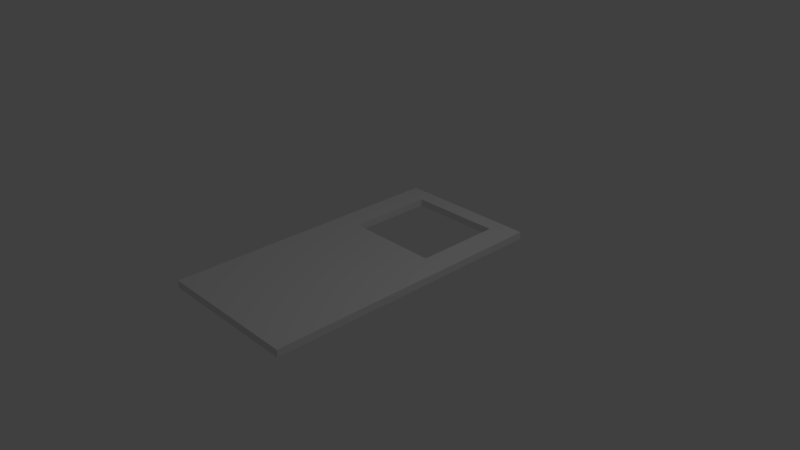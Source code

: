 # Source: DoorAlignment_noscale.blend  (saved by Blender 2.78.0; exported with 4.5.12 LTS)
import bpy
from mathutils import Matrix  # noqa: F401  (used for matrix-valued properties, if any)

bpy.ops.wm.read_factory_settings(use_empty=True)
scene = bpy.context.scene
scene.name = 'Scene'

# ---- collections
col_collection_1 = bpy.data.collections.new('Collection 1'); scene.collection.children.link(col_collection_1)

# ---- materials (node trees are filled in below, after node groups)
mat_material = bpy.data.materials.new('Material')
mat_material.alpha_threshold = 0.0
mat_material.use_transparent_shadow = False
mat_material.roughness = 0.5
mat_material.specular_intensity = 0.2292
mat_material.line_color = (0.0, 0.0, 0.0, 1.0)

# ---- material node trees

# ---- world
world_world = bpy.data.worlds.new('World'); scene.world = world_world
world_world.color = (0.05088, 0.05088, 0.05088)
world_world.use_sun_shadow = False
world_world.sun_shadow_jitter_overblur = 0.0
world_world.cycles.sampling_method = 'MANUAL'

# ---- cameras
cam_camera = bpy.data.cameras.new('Camera')
cam_camera.clip_end = 100.0
cam_camera.lens = 35.0
cam_camera.sensor_width = 32.0
cam_camera.sensor_height = 18.0
cam_camera.ortho_scale = 7.314
cam_camera.dof.focus_distance = 0.0
cam_camera.dof.aperture_fstop = 128.0

# ---- lights
light_lamp = bpy.data.lights.new('Lamp', 'POINT')
light_lamp.transmission_factor = 0.0
light_lamp.cutoff_distance = 30.0
light_lamp.energy = 100.0
light_lamp.shadow_buffer_clip_start = 1.001
light_lamp.shadow_soft_size = 0.1
light_lamp.shadow_maximum_resolution = 0.006
light_lamp.use_absolute_resolution = True

# ---- meshes
me_cube_000 = bpy.data.meshes.new('Cube.000')
me_cube_000.from_pydata([(0.0, 2.0, -0.05), (0.0, -2.0, -0.05), (1.0, -2.0, -0.05), (1.0, 2.0, -0.05), (-2.384e-07, 2.0, 0.05), (3.278e-07, -2.0, 0.05), (1.0, -2.0, 0.05), (1.0, 2.0, 0.05), (0.0, -0.5608, -0.05), (0.0, -1.772, -0.05), (1.0, -1.772, -0.05), (1.0, -0.5608, -0.05), (1.192e-07, -0.5608, 0.05), (3.576e-07, -1.772, 0.05), (1.0, -1.772, 0.05), (1.0, -0.5608, 0.05), (0.3478, 2.0, -0.05), (0.3478, -2.0, -0.05), (0.3478, 2.0, 0.05), (0.3478, -2.0, 0.05), (0.3478, -0.5608, 0.05), (0.3478, -1.772, 0.05), (0.3478, -0.5608, -0.05), (0.3478, -1.772, -0.05)], [], [(23, 17, 2, 10), (21, 14, 6, 19), (9, 13, 5, 1), (17, 19, 6, 2), (11, 15, 7, 3), (18, 16, 3, 7), (2, 6, 14, 10), (0, 4, 12, 8), (8, 12, 13, 9), (18, 7, 15, 20), (16, 22, 11, 3), (8, 9, 23, 22), (0, 8, 22, 16), (12, 20, 21, 13), (4, 18, 20, 12), (4, 0, 16, 18), (1, 5, 19, 17), (13, 21, 19, 5), (9, 1, 17, 23), (15, 11, 22, 20), (23, 21, 20, 22), (14, 21, 23, 10)])
_uv = me_cube_000.uv_layers.new(name='UVMap')
_uv.uv.foreach_set('vector', [0.06667, 0.1758, 0.0125, 0.1758, 0.0125, 0.02057, 0.06667, 0.02057, 0.07807, 0.1067, 0.07807, 0.262, 0.01406, 0.262, 0.01406, 0.1067, 0.07807, 0.0001011, 0.07807, 0.02391, 0.01406, 0.02391, 0.02391, 0.0001011, 0.0001012, 0.1067, 0.01406, 0.1067, 0.01406, 0.262, 0.0001014, 0.262, 0.3665, 0.2858, 0.3517, 0.262, 0.9589, 0.262, 0.9761, 0.2858, 0.9589, 0.1067, 0.9999, 0.1067, 0.9999, 0.262, 0.9589, 0.262, 0.02391, 0.2858, 0.01406, 0.262, 0.07807, 0.262, 0.07807, 0.2858, 0.9761, 0.0001024, 0.9589, 0.02391, 0.3665, 0.02391, 0.3665, 0.0001014, 0.3665, 0.0001014, 0.3665, 0.02391, 0.07807, 0.02391, 0.07807, 0.0001011, 0.9589, 0.1067, 0.9589, 0.262, 0.3517, 0.262, 0.3517, 0.1067, 0.9647, 0.1758, 0.3551, 0.1758, 0.3551, 0.02057, 0.9647, 0.02057, 0.3551, 0.2586, 0.06667, 0.2586, 0.06667, 0.1758, 0.3551, 0.1758, 0.9647, 0.2586, 0.3551, 0.2586, 0.3551, 0.1758, 0.9647, 0.1758, 0.3665, 0.02391, 0.3517, 0.1067, 0.07807, 0.1067, 0.07807, 0.02391, 0.9589, 0.02391, 0.9589, 0.1067, 0.3517, 0.1067, 0.3665, 0.02391, 0.9589, 0.02391, 0.9999, 0.02391, 0.9999, 0.1067, 0.9589, 0.1067, 0.0001011, 0.02391, 0.01406, 0.02391, 0.01406, 0.1067, 0.0001012, 0.1067, 0.07807, 0.02391, 0.07807, 0.1067, 0.01406, 0.1067, 0.01406, 0.02391, 0.06667, 0.2586, 0.0125, 0.2586, 0.0125, 0.1758, 0.06667, 0.1758, 0.3517, 0.262, 0.3427, 0.262, 0.3427, 0.1067, 0.3517, 0.1067, 0.07807, 0.1305, 0.07807, 0.1067, 0.3517, 0.1067, 0.3665, 0.1305, 0.07807, 0.262, 0.07807, 0.1067, 0.1019, 0.1067, 0.1019, 0.262])
me_cube_000.materials.append(mat_material)
me_cube_000.use_remesh_preserve_volume = False
me_cube_000.use_remesh_preserve_attributes = False
me_cube_000.use_mirror_vertex_groups = False
me_cube_000.update()
me_cube_001 = bpy.data.meshes.new('Cube.001')
me_cube_001.from_pydata([(0.0, 2.0, -0.05), (0.0, -2.0, -0.05), (-1.0, -2.0, -0.05), (-1.0, 2.0, -0.05), (2.384e-07, 2.0, 0.05), (-3.278e-07, -2.0, 0.05), (-1.0, -2.0, 0.05), (-1.0, 2.0, 0.05), (0.0, -0.5608, -0.05), (0.0, -1.772, -0.05), (-1.0, -1.772, -0.05), (-1.0, -0.5608, -0.05), (-1.192e-07, -0.5608, 0.05), (-3.576e-07, -1.772, 0.05), (-1.0, -1.772, 0.05), (-1.0, -0.5608, 0.05), (-0.3478, 2.0, -0.05), (-0.3478, -2.0, -0.05), (-0.3478, 2.0, 0.05), (-0.3478, -2.0, 0.05), (-0.3478, -0.5608, 0.05), (-0.3478, -1.772, 0.05), (-0.3478, -0.5608, -0.05), (-0.3478, -1.772, -0.05)], [], [(23, 17, 2, 10), (21, 14, 6, 19), (9, 13, 5, 1), (17, 19, 6, 2), (11, 15, 7, 3), (18, 16, 3, 7), (2, 6, 14, 10), (0, 4, 12, 8), (8, 12, 13, 9), (18, 7, 15, 20), (16, 22, 11, 3), (8, 9, 23, 22), (0, 8, 22, 16), (12, 20, 21, 13), (4, 18, 20, 12), (4, 0, 16, 18), (1, 5, 19, 17), (13, 21, 19, 5), (9, 1, 17, 23), (15, 11, 22, 20), (23, 21, 20, 22), (14, 21, 23, 10)])
_uv = me_cube_001.uv_layers.new(name='UVMap')
_uv.uv.foreach_set('vector', [0.06667, 0.1758, 0.0125, 0.1758, 0.0125, 0.02057, 0.06667, 0.02057, 0.07807, 0.1067, 0.07807, 0.262, 0.01406, 0.262, 0.01406, 0.1067, 0.07807, 0.0001011, 0.07807, 0.02391, 0.01406, 0.02391, 0.02391, 0.0001011, 0.0001012, 0.1067, 0.01406, 0.1067, 0.01406, 0.262, 0.0001014, 0.262, 0.3665, 0.2858, 0.3517, 0.262, 0.9589, 0.262, 0.9761, 0.2858, 0.9589, 0.1067, 0.9999, 0.1067, 0.9999, 0.262, 0.9589, 0.262, 0.02391, 0.2858, 0.01406, 0.262, 0.07807, 0.262, 0.07807, 0.2858, 0.9761, 0.0001024, 0.9589, 0.02391, 0.3665, 0.02391, 0.3665, 0.0001014, 0.3665, 0.0001014, 0.3665, 0.02391, 0.07807, 0.02391, 0.07807, 0.0001011, 0.9589, 0.1067, 0.9589, 0.262, 0.3517, 0.262, 0.3517, 0.1067, 0.9647, 0.1758, 0.3551, 0.1758, 0.3551, 0.02057, 0.9647, 0.02057, 0.3551, 0.2586, 0.06667, 0.2586, 0.06667, 0.1758, 0.3551, 0.1758, 0.9647, 0.2586, 0.3551, 0.2586, 0.3551, 0.1758, 0.9647, 0.1758, 0.3665, 0.02391, 0.3517, 0.1067, 0.07807, 0.1067, 0.07807, 0.02391, 0.9589, 0.02391, 0.9589, 0.1067, 0.3517, 0.1067, 0.3665, 0.02391, 0.9589, 0.02391, 0.9999, 0.02391, 0.9999, 0.1067, 0.9589, 0.1067, 0.0001011, 0.02391, 0.01406, 0.02391, 0.01406, 0.1067, 0.0001012, 0.1067, 0.07807, 0.02391, 0.07807, 0.1067, 0.01406, 0.1067, 0.01406, 0.02391, 0.06667, 0.2586, 0.0125, 0.2586, 0.0125, 0.1758, 0.06667, 0.1758, 0.3517, 0.262, 0.3427, 0.262, 0.3427, 0.1067, 0.3517, 0.1067, 0.07807, 0.1305, 0.07807, 0.1067, 0.3517, 0.1067, 0.3665, 0.1305, 0.07807, 0.262, 0.07807, 0.1067, 0.1019, 0.1067, 0.1019, 0.262])
me_cube_001.materials.append(mat_material)
me_cube_001.use_remesh_preserve_volume = False
me_cube_001.use_remesh_preserve_attributes = False
me_cube_001.use_mirror_vertex_groups = False
me_cube_001.update()

# ---- objects
ob_swingdoor1 = bpy.data.objects.new('SwingDoor1', me_cube_000)
ob_swingdoor2 = bpy.data.objects.new('SwingDoor2', me_cube_001)
ob_lamp = bpy.data.objects.new('Lamp', light_lamp)
ob_camera = bpy.data.objects.new('Camera', cam_camera)

# ---- transforms, parenting, visibility, modifiers, constraints
ob_swingdoor1.location = (1.0, -0.1865, 0.5989)
ob_swingdoor1.rotation_mode = 'QUATERNION'
ob_swingdoor1.rotation_quaternion = (-1.629e-07, 0.0, 0.0, 1.0)
ob_swingdoor1.lock_rotations_4d = False
ob_swingdoor1.empty_display_type = 'ARROWS'
ob_swingdoor1.lineart.crease_threshold = 0.0
ob_swingdoor2.location = (-1.0, -0.1865, 0.5989)
ob_swingdoor2.rotation_mode = 'QUATERNION'
ob_swingdoor2.rotation_quaternion = (-1.629e-07, 0.0, 0.0, 1.0)
ob_swingdoor2.lock_rotations_4d = False
ob_swingdoor2.empty_display_type = 'ARROWS'
ob_swingdoor2.lineart.crease_threshold = 0.0
ob_lamp.location = (4.076, 1.005, 6.503)
ob_lamp.rotation_euler = (0.6503, 0.05522, 1.866)
ob_lamp.lock_rotations_4d = False
ob_lamp.empty_display_type = 'ARROWS'
ob_lamp.color = (0.0, 0.0, 0.0, 0.0)
ob_lamp.lineart.crease_threshold = 0.0
ob_camera.location = (7.481, -6.508, 5.943)
ob_camera.rotation_euler = (1.109, 0.0, 0.8149)
ob_camera.lock_rotations_4d = False
ob_camera.empty_display_type = 'ARROWS'
ob_camera.color = (0.0, 0.0, 0.0, 0.0)
ob_camera.display_type = 'WIRE'
ob_camera.lineart.crease_threshold = 0.0

# ---- collection membership
col_collection_1.objects.link(ob_swingdoor1)
col_collection_1.objects.link(ob_swingdoor2)
col_collection_1.objects.link(ob_lamp)
col_collection_1.objects.link(ob_camera)

# ---- scene / render settings (as saved in the file)
scene.camera = ob_camera
scene.frame_start = 1; scene.frame_end = 250; scene.frame_set(-100)
scene.render.engine = 'BLENDER_EEVEE_NEXT'
scene.render.resolution_percentage = 50
scene.render.dither_intensity = 0.0
scene.cycles.use_denoising = False
scene.cycles.samples = 128
scene.cycles.sampling_pattern = 'TABULATED_SOBOL'
scene.cycles.light_sampling_threshold = 0.0
scene.cycles.use_adaptive_sampling = False
scene.cycles.use_light_tree = False
scene.cycles.blur_glossy = 0.0
scene.cycles.sample_clamp_indirect = 0.0
scene.view_settings.view_transform = 'Standard'
bpy.context.view_layer.update()
